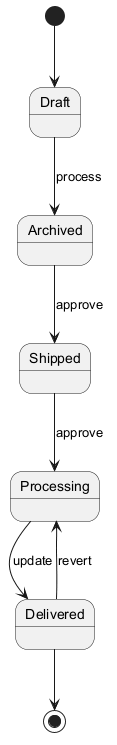

The diagram above was rendered by PlantUML. Its source (embedded in the PNG):
@startuml

[*] --> Draft
Draft --> Archived : process
Archived --> Shipped : approve
Shipped --> Processing : approve
Processing --> Delivered : update
Delivered --> Processing : revert
Delivered --> [*]
@enduml